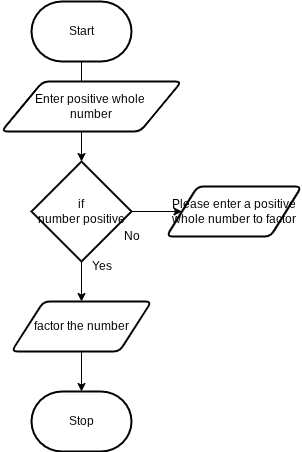

The diagram above was exported from draw.io. Its source (the exported page's mxGraphModel, read from the mxfile embedded in the PNG):
<mxGraphModel dx="846" dy="676" grid="1" gridSize="10" guides="1" tooltips="1" connect="1" arrows="1" fold="1" page="1" pageScale="1" pageWidth="850" pageHeight="1100" math="0" shadow="0">
  <root>
    <mxCell id="0" />
    <mxCell id="1" parent="0" />
    <mxCell id="4" style="edgeStyle=orthogonalEdgeStyle;html=1;rounded=0;" parent="1" source="13" target="3" edge="1">
      <mxGeometry relative="1" as="geometry" />
    </mxCell>
    <mxCell id="15" value="" style="edgeStyle=none;html=1;" edge="1" parent="1" source="2" target="7">
      <mxGeometry relative="1" as="geometry" />
    </mxCell>
    <mxCell id="2" value="Start" style="strokeWidth=2;html=1;shape=mxgraph.flowchart.terminator;whiteSpace=wrap;" parent="1" vertex="1">
      <mxGeometry x="240" y="100" width="100" height="60" as="geometry" />
    </mxCell>
    <mxCell id="3" value="Stop" style="strokeWidth=2;html=1;shape=mxgraph.flowchart.terminator;whiteSpace=wrap;" parent="1" vertex="1">
      <mxGeometry x="240" y="490" width="100" height="60" as="geometry" />
    </mxCell>
    <mxCell id="6" value="Enter positive whole&amp;nbsp;&lt;div&gt;number&lt;/div&gt;" style="shape=parallelogram;html=1;strokeWidth=2;perimeter=parallelogramPerimeter;whiteSpace=wrap;rounded=1;arcSize=12;size=0.23;" vertex="1" parent="1">
      <mxGeometry x="210" y="180" width="180" height="50" as="geometry" />
    </mxCell>
    <mxCell id="12" value="" style="edgeStyle=none;html=1;" edge="1" parent="1" source="7" target="11">
      <mxGeometry relative="1" as="geometry" />
    </mxCell>
    <mxCell id="7" value="if&lt;div&gt;number positive&lt;/div&gt;" style="strokeWidth=2;html=1;shape=mxgraph.flowchart.decision;whiteSpace=wrap;" vertex="1" parent="1">
      <mxGeometry x="240" y="260" width="100" height="100" as="geometry" />
    </mxCell>
    <mxCell id="9" value="No" style="text;html=1;align=center;verticalAlign=middle;resizable=0;points=[];autosize=1;strokeColor=none;fillColor=none;" vertex="1" parent="1">
      <mxGeometry x="320" y="320" width="40" height="30" as="geometry" />
    </mxCell>
    <mxCell id="10" value="Yes" style="text;html=1;align=center;verticalAlign=middle;resizable=0;points=[];autosize=1;strokeColor=none;fillColor=none;" vertex="1" parent="1">
      <mxGeometry x="290" y="350" width="40" height="30" as="geometry" />
    </mxCell>
    <mxCell id="11" value="Please enter a positive&lt;div&gt;whole number to factor&lt;/div&gt;" style="shape=parallelogram;html=1;strokeWidth=2;perimeter=parallelogramPerimeter;whiteSpace=wrap;rounded=1;arcSize=12;size=0.23;" vertex="1" parent="1">
      <mxGeometry x="375" y="285" width="135" height="50" as="geometry" />
    </mxCell>
    <mxCell id="14" value="" style="edgeStyle=orthogonalEdgeStyle;html=1;rounded=0;" edge="1" parent="1" source="7" target="13">
      <mxGeometry relative="1" as="geometry">
        <mxPoint x="290" y="360" as="sourcePoint" />
        <mxPoint x="290" y="650" as="targetPoint" />
      </mxGeometry>
    </mxCell>
    <mxCell id="13" value="factor the number" style="shape=parallelogram;html=1;strokeWidth=2;perimeter=parallelogramPerimeter;whiteSpace=wrap;rounded=1;arcSize=12;size=0.23;" vertex="1" parent="1">
      <mxGeometry x="220" y="400" width="140" height="50" as="geometry" />
    </mxCell>
  </root>
</mxGraphModel>